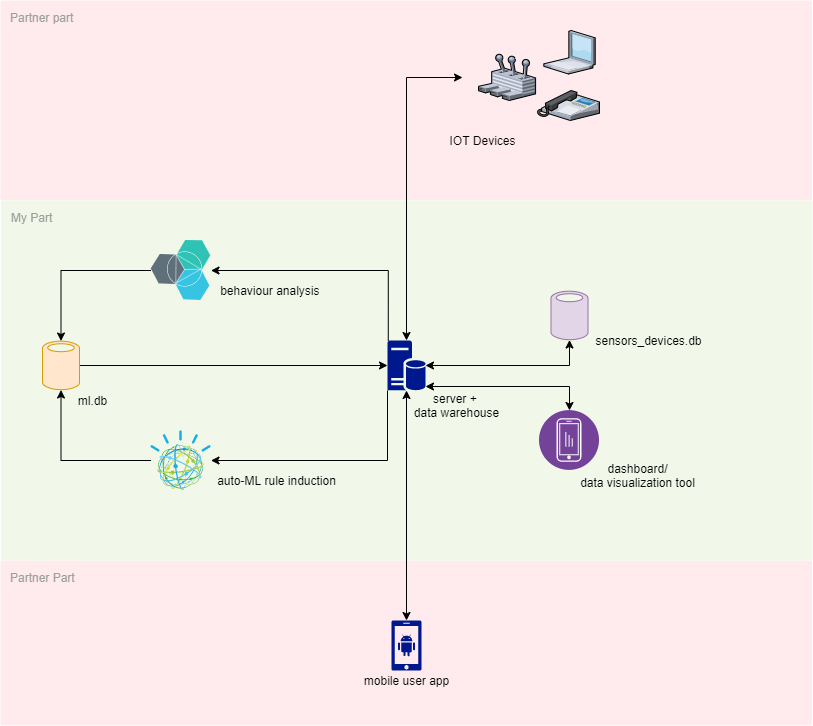

The diagram above was exported from draw.io. Its source (the exported page's mxGraphModel, read from the mxfile embedded in the PNG):
<mxGraphModel dx="2062" dy="1105" grid="1" gridSize="10" guides="1" tooltips="1" connect="1" arrows="1" fold="1" page="1" pageScale="1" pageWidth="827" pageHeight="1169" math="0" shadow="0">
  <root>
    <mxCell id="0" />
    <mxCell id="1" parent="0" />
    <mxCell id="yN9du2NXYfY3tHyfUuI_-64" value="Partner part" style="points=[[0,0,0],[0.25,0,0],[0.5,0,0],[0.75,0,0],[1,0,0],[1,0.25,0],[1,0.5,0],[1,0.75,0],[1,1,0],[0.75,1,0],[0.5,1,0],[0.25,1,0],[0,1,0],[0,0.75,0],[0,0.5,0],[0,0.25,0]];rounded=1;absoluteArcSize=1;arcSize=2;html=1;strokeColor=none;gradientColor=none;shadow=0;dashed=0;fontSize=12;fontColor=#9E9E9E;align=left;verticalAlign=top;spacing=10;spacingTop=-4;fillColor=#FFEBEE;" vertex="1" parent="1">
      <mxGeometry x="8" y="20" width="811.5" height="200" as="geometry" />
    </mxCell>
    <mxCell id="yN9du2NXYfY3tHyfUuI_-63" value="Partner Part" style="points=[[0,0,0],[0.25,0,0],[0.5,0,0],[0.75,0,0],[1,0,0],[1,0.25,0],[1,0.5,0],[1,0.75,0],[1,1,0],[0.75,1,0],[0.5,1,0],[0.25,1,0],[0,1,0],[0,0.75,0],[0,0.5,0],[0,0.25,0]];rounded=1;absoluteArcSize=1;arcSize=2;html=1;strokeColor=none;gradientColor=none;shadow=0;dashed=0;fontSize=12;fontColor=#9E9E9E;align=left;verticalAlign=top;spacing=10;spacingTop=-4;fillColor=#FFEBEE;" vertex="1" parent="1">
      <mxGeometry x="8" y="580" width="811.5" height="165" as="geometry" />
    </mxCell>
    <mxCell id="yN9du2NXYfY3tHyfUuI_-62" value="My Part" style="points=[[0,0,0],[0.25,0,0],[0.5,0,0],[0.75,0,0],[1,0,0],[1,0.25,0],[1,0.5,0],[1,0.75,0],[1,1,0],[0.75,1,0],[0.5,1,0],[0.25,1,0],[0,1,0],[0,0.75,0],[0,0.5,0],[0,0.25,0]];rounded=1;absoluteArcSize=1;arcSize=2;html=1;strokeColor=none;gradientColor=none;shadow=0;dashed=0;fontSize=12;fontColor=#9E9E9E;align=left;verticalAlign=top;spacing=10;spacingTop=-4;fillColor=#F1F8E9;" vertex="1" parent="1">
      <mxGeometry x="8.5" y="220" width="811.5" height="360" as="geometry" />
    </mxCell>
    <mxCell id="yN9du2NXYfY3tHyfUuI_-3" value="" style="aspect=fixed;pointerEvents=1;shadow=0;dashed=0;html=1;strokeColor=#9673a6;labelPosition=center;verticalLabelPosition=bottom;verticalAlign=top;align=center;fillColor=#e1d5e7;shape=mxgraph.mscae.enterprise.database_generic" vertex="1" parent="1">
      <mxGeometry x="558.5" y="310" width="37" height="50" as="geometry" />
    </mxCell>
    <mxCell id="yN9du2NXYfY3tHyfUuI_-38" style="edgeStyle=orthogonalEdgeStyle;rounded=0;orthogonalLoop=1;jettySize=auto;html=1;exitX=1;exitY=0.5;exitDx=0;exitDy=0;exitPerimeter=0;entryX=0;entryY=0.5;entryDx=0;entryDy=0;entryPerimeter=0;startArrow=none;startFill=0;" edge="1" parent="1" source="yN9du2NXYfY3tHyfUuI_-5" target="yN9du2NXYfY3tHyfUuI_-6">
      <mxGeometry relative="1" as="geometry" />
    </mxCell>
    <mxCell id="yN9du2NXYfY3tHyfUuI_-5" value="" style="aspect=fixed;pointerEvents=1;shadow=0;dashed=0;html=1;strokeColor=#d79b00;labelPosition=center;verticalLabelPosition=bottom;verticalAlign=top;align=center;fillColor=#ffe6cc;shape=mxgraph.mscae.enterprise.database_generic" vertex="1" parent="1">
      <mxGeometry x="50" y="360" width="37" height="50" as="geometry" />
    </mxCell>
    <mxCell id="yN9du2NXYfY3tHyfUuI_-42" style="edgeStyle=orthogonalEdgeStyle;rounded=0;orthogonalLoop=1;jettySize=auto;html=1;exitX=0;exitY=1;exitDx=0;exitDy=0;exitPerimeter=0;entryX=1;entryY=0.5;entryDx=0;entryDy=0;startArrow=none;startFill=0;" edge="1" parent="1" source="yN9du2NXYfY3tHyfUuI_-6" target="yN9du2NXYfY3tHyfUuI_-31">
      <mxGeometry relative="1" as="geometry">
        <Array as="points">
          <mxPoint x="395" y="480" />
        </Array>
      </mxGeometry>
    </mxCell>
    <mxCell id="yN9du2NXYfY3tHyfUuI_-45" style="edgeStyle=orthogonalEdgeStyle;rounded=0;orthogonalLoop=1;jettySize=auto;html=1;exitX=0.02;exitY=0.01;exitDx=0;exitDy=0;exitPerimeter=0;entryX=1;entryY=0.5;entryDx=0;entryDy=0;startArrow=none;startFill=0;" edge="1" parent="1" source="yN9du2NXYfY3tHyfUuI_-6" target="yN9du2NXYfY3tHyfUuI_-43">
      <mxGeometry relative="1" as="geometry" />
    </mxCell>
    <mxCell id="yN9du2NXYfY3tHyfUuI_-48" style="edgeStyle=orthogonalEdgeStyle;rounded=0;orthogonalLoop=1;jettySize=auto;html=1;exitX=1;exitY=0.5;exitDx=0;exitDy=0;exitPerimeter=0;entryX=0.5;entryY=0.99;entryDx=0;entryDy=0;entryPerimeter=0;startArrow=classic;startFill=1;" edge="1" parent="1" source="yN9du2NXYfY3tHyfUuI_-6" target="yN9du2NXYfY3tHyfUuI_-3">
      <mxGeometry relative="1" as="geometry">
        <Array as="points">
          <mxPoint x="577" y="385" />
        </Array>
      </mxGeometry>
    </mxCell>
    <mxCell id="yN9du2NXYfY3tHyfUuI_-49" style="edgeStyle=orthogonalEdgeStyle;rounded=0;orthogonalLoop=1;jettySize=auto;html=1;exitX=1;exitY=0.92;exitDx=0;exitDy=0;exitPerimeter=0;entryX=0.5;entryY=0;entryDx=0;entryDy=0;startArrow=classic;startFill=1;" edge="1" parent="1" source="yN9du2NXYfY3tHyfUuI_-6" target="yN9du2NXYfY3tHyfUuI_-33">
      <mxGeometry relative="1" as="geometry" />
    </mxCell>
    <mxCell id="yN9du2NXYfY3tHyfUuI_-52" style="edgeStyle=orthogonalEdgeStyle;rounded=0;orthogonalLoop=1;jettySize=auto;html=1;exitX=0.5;exitY=1;exitDx=0;exitDy=0;exitPerimeter=0;entryX=0.5;entryY=0;entryDx=0;entryDy=0;entryPerimeter=0;startArrow=classic;startFill=1;" edge="1" parent="1" source="yN9du2NXYfY3tHyfUuI_-6" target="yN9du2NXYfY3tHyfUuI_-25">
      <mxGeometry relative="1" as="geometry" />
    </mxCell>
    <mxCell id="yN9du2NXYfY3tHyfUuI_-6" value="" style="aspect=fixed;pointerEvents=1;shadow=0;dashed=0;html=1;strokeColor=none;labelPosition=center;verticalLabelPosition=bottom;verticalAlign=top;align=center;fillColor=#00188D;shape=mxgraph.mscae.enterprise.database_server" vertex="1" parent="1">
      <mxGeometry x="395" y="360" width="38" height="50" as="geometry" />
    </mxCell>
    <mxCell id="yN9du2NXYfY3tHyfUuI_-25" value="" style="aspect=fixed;pointerEvents=1;shadow=0;dashed=0;html=1;strokeColor=none;labelPosition=center;verticalLabelPosition=bottom;verticalAlign=top;align=center;fillColor=#00188D;shape=mxgraph.mscae.enterprise.android_phone" vertex="1" parent="1">
      <mxGeometry x="399" y="640" width="30" height="50" as="geometry" />
    </mxCell>
    <mxCell id="yN9du2NXYfY3tHyfUuI_-37" style="edgeStyle=orthogonalEdgeStyle;rounded=0;orthogonalLoop=1;jettySize=auto;html=1;exitX=0;exitY=0.5;exitDx=0;exitDy=0;entryX=0.5;entryY=0.99;entryDx=0;entryDy=0;entryPerimeter=0;startArrow=none;startFill=0;" edge="1" parent="1" source="yN9du2NXYfY3tHyfUuI_-31" target="yN9du2NXYfY3tHyfUuI_-5">
      <mxGeometry relative="1" as="geometry" />
    </mxCell>
    <mxCell id="yN9du2NXYfY3tHyfUuI_-31" value="" style="aspect=fixed;perimeter=ellipsePerimeter;html=1;align=center;shadow=0;dashed=0;fontColor=#4277BB;labelBackgroundColor=#ffffff;fontSize=12;spacingTop=3;image;image=img/lib/ibm/miscellaneous/cognitive_services.svg;" vertex="1" parent="1">
      <mxGeometry x="158.5" y="450" width="60" height="60" as="geometry" />
    </mxCell>
    <mxCell id="yN9du2NXYfY3tHyfUuI_-33" value="" style="aspect=fixed;perimeter=ellipsePerimeter;html=1;align=center;shadow=0;dashed=0;fontColor=#4277BB;labelBackgroundColor=#ffffff;fontSize=12;spacingTop=3;image;image=img/lib/ibm/analytics/device_analytics.svg;" vertex="1" parent="1">
      <mxGeometry x="547" y="430" width="60" height="60" as="geometry" />
    </mxCell>
    <mxCell id="yN9du2NXYfY3tHyfUuI_-39" value="ml.db" style="text;html=1;align=center;verticalAlign=middle;resizable=0;points=[];autosize=1;" vertex="1" parent="1">
      <mxGeometry x="80" y="410" width="40" height="20" as="geometry" />
    </mxCell>
    <mxCell id="yN9du2NXYfY3tHyfUuI_-40" value="dashboard/&lt;br&gt;data visualization tool" style="text;html=1;align=center;verticalAlign=middle;resizable=0;points=[];autosize=1;" vertex="1" parent="1">
      <mxGeometry x="580" y="480" width="130" height="30" as="geometry" />
    </mxCell>
    <mxCell id="yN9du2NXYfY3tHyfUuI_-41" value="auto-ML rule induction" style="text;html=1;align=center;verticalAlign=middle;resizable=0;points=[];autosize=1;" vertex="1" parent="1">
      <mxGeometry x="218.5" y="490" width="130" height="20" as="geometry" />
    </mxCell>
    <mxCell id="yN9du2NXYfY3tHyfUuI_-46" style="edgeStyle=orthogonalEdgeStyle;rounded=0;orthogonalLoop=1;jettySize=auto;html=1;exitX=0;exitY=0.5;exitDx=0;exitDy=0;entryX=0.5;entryY=0.01;entryDx=0;entryDy=0;entryPerimeter=0;startArrow=none;startFill=0;" edge="1" parent="1" source="yN9du2NXYfY3tHyfUuI_-43" target="yN9du2NXYfY3tHyfUuI_-5">
      <mxGeometry relative="1" as="geometry" />
    </mxCell>
    <mxCell id="yN9du2NXYfY3tHyfUuI_-43" value="" style="aspect=fixed;perimeter=ellipsePerimeter;html=1;align=center;shadow=0;dashed=0;fontColor=#4277BB;labelBackgroundColor=#ffffff;fontSize=12;spacingTop=3;image;image=img/lib/ibm/miscellaneous/bluemix.svg;" vertex="1" parent="1">
      <mxGeometry x="158.5" y="260" width="60" height="60" as="geometry" />
    </mxCell>
    <mxCell id="yN9du2NXYfY3tHyfUuI_-44" value="behaviour analysis&amp;nbsp;" style="text;html=1;align=center;verticalAlign=middle;resizable=0;points=[];autosize=1;" vertex="1" parent="1">
      <mxGeometry x="218.5" y="300" width="120" height="20" as="geometry" />
    </mxCell>
    <mxCell id="yN9du2NXYfY3tHyfUuI_-50" value="sensors_devices.db&lt;br&gt;" style="text;html=1;align=center;verticalAlign=middle;resizable=0;points=[];autosize=1;" vertex="1" parent="1">
      <mxGeometry x="595.5" y="350" width="120" height="20" as="geometry" />
    </mxCell>
    <mxCell id="yN9du2NXYfY3tHyfUuI_-51" value="mobile user app" style="text;html=1;align=center;verticalAlign=middle;resizable=0;points=[];autosize=1;" vertex="1" parent="1">
      <mxGeometry x="364" y="690" width="100" height="20" as="geometry" />
    </mxCell>
    <mxCell id="yN9du2NXYfY3tHyfUuI_-53" value="server +&amp;nbsp;&lt;br&gt;data warehouse" style="text;html=1;align=center;verticalAlign=middle;resizable=0;points=[];autosize=1;" vertex="1" parent="1">
      <mxGeometry x="414" y="410" width="100" height="30" as="geometry" />
    </mxCell>
    <mxCell id="yN9du2NXYfY3tHyfUuI_-65" style="edgeStyle=orthogonalEdgeStyle;rounded=0;orthogonalLoop=1;jettySize=auto;html=1;entryX=0.5;entryY=0;entryDx=0;entryDy=0;entryPerimeter=0;startArrow=classic;startFill=1;" edge="1" parent="1" target="yN9du2NXYfY3tHyfUuI_-6">
      <mxGeometry relative="1" as="geometry">
        <mxPoint x="470" y="97" as="sourcePoint" />
      </mxGeometry>
    </mxCell>
    <mxCell id="yN9du2NXYfY3tHyfUuI_-58" value="" style="verticalLabelPosition=bottom;aspect=fixed;html=1;verticalAlign=top;strokeColor=none;align=center;outlineConnect=0;shape=mxgraph.citrix.user_control;" vertex="1" parent="1">
      <mxGeometry x="486" y="73.44" width="57.09" height="46.56" as="geometry" />
    </mxCell>
    <mxCell id="yN9du2NXYfY3tHyfUuI_-59" value="" style="verticalLabelPosition=bottom;aspect=fixed;html=1;verticalAlign=top;strokeColor=none;align=center;outlineConnect=0;shape=mxgraph.citrix.laptop_1;" vertex="1" parent="1">
      <mxGeometry x="551.3" y="50" width="51.41" height="43.5" as="geometry" />
    </mxCell>
    <mxCell id="yN9du2NXYfY3tHyfUuI_-60" value="" style="verticalLabelPosition=bottom;aspect=fixed;html=1;verticalAlign=top;strokeColor=none;align=center;outlineConnect=0;shape=mxgraph.citrix.ip_phone;" vertex="1" parent="1">
      <mxGeometry x="544.97" y="110" width="62.03" height="30" as="geometry" />
    </mxCell>
    <mxCell id="yN9du2NXYfY3tHyfUuI_-61" value="IOT Devices" style="text;html=1;align=center;verticalAlign=middle;resizable=0;points=[];autosize=1;" vertex="1" parent="1">
      <mxGeometry x="450" y="150" width="80" height="20" as="geometry" />
    </mxCell>
  </root>
</mxGraphModel>